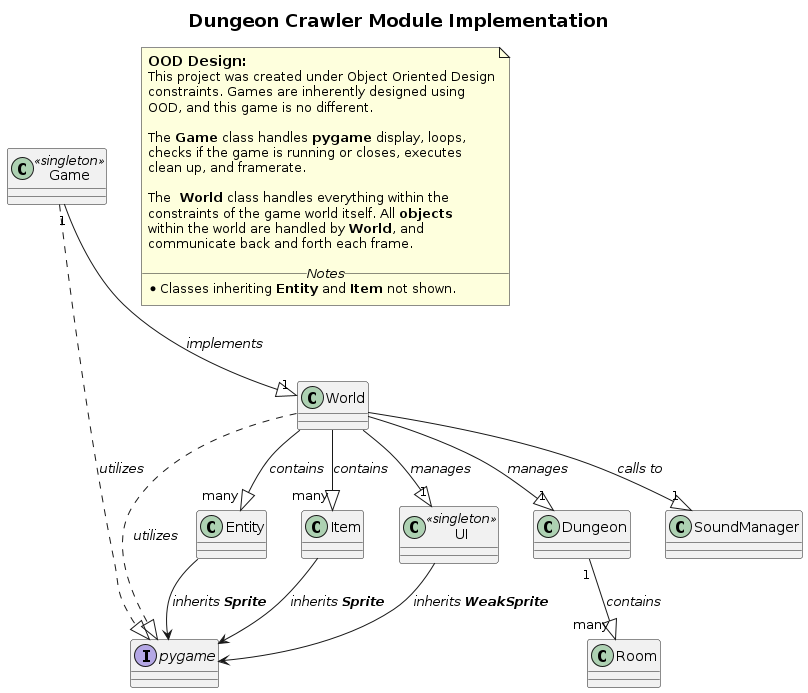

The diagram above was rendered by PlantUML. Its source (embedded in the PNG):
@startuml Relationships

Title =Dungeon Crawler Module Implementation

class Game <<singleton>>
class World
class SoundManager
class Entity
class Item
class UI <<singleton>>
class Dungeon
class Room
interface pygame

' Pygame connections
Entity --> pygame: //inherits **Sprite**//
Game ..|> pygame: //utilizes//
World ..|> pygame: //utilizes//
UI --> pygame: //inherits **WeakSprite**//
Item --> pygame: //inherits **Sprite**//

'Game connections
Game "1" --|> "1" World: //implements//

'World connections
World --|> "many" Entity: //contains//
World --|> "many" Item: //contains//
World --|> "1" SoundManager: //calls to//
World --|> "1" UI: //manages//
World --|> "1" Dungeon: //manages//

'Dungeon connections
Dungeon "1" --|> "many" Room: //contains//

note as N1
=== OOD Design:
This project was created under Object Oriented Design
constraints. Games are inherently designed using
OOD, and this game is no different.

The **Game** class handles **pygame** display, loops,
checks if the game is running or closes, executes
clean up, and framerate.

The ** World** class handles everything within the 
constraints of the game world itself. All **objects** 
within the world are handled by **World**, and 
communicate back and forth each frame.

__//Notes//__
* Classes inheriting **Entity** and **Item** not shown.
end note
@enduml